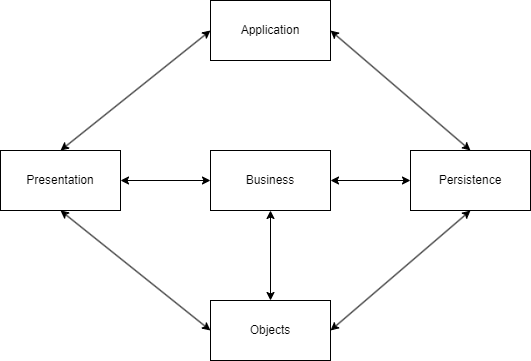

The diagram above was exported from draw.io. Its source (the exported page's mxGraphModel, read from the mxfile embedded in the PNG):
<mxGraphModel dx="1186" dy="938" grid="0" gridSize="10" guides="1" tooltips="1" connect="1" arrows="1" fold="1" page="1" pageScale="1" pageWidth="850" pageHeight="1100" math="0" shadow="0">
  <root>
    <mxCell id="0" />
    <mxCell id="1" parent="0" />
    <mxCell id="dfCoaP8t1D3TrF4tGe0S-1" value="Presentation" style="rounded=0;whiteSpace=wrap;html=1;" vertex="1" parent="1">
      <mxGeometry x="180" y="300" width="120" height="60" as="geometry" />
    </mxCell>
    <mxCell id="dfCoaP8t1D3TrF4tGe0S-2" value="Business" style="rounded=0;whiteSpace=wrap;html=1;" vertex="1" parent="1">
      <mxGeometry x="390" y="300" width="120" height="60" as="geometry" />
    </mxCell>
    <mxCell id="dfCoaP8t1D3TrF4tGe0S-3" value="Objects" style="rounded=0;whiteSpace=wrap;html=1;" vertex="1" parent="1">
      <mxGeometry x="390" y="450" width="120" height="60" as="geometry" />
    </mxCell>
    <mxCell id="dfCoaP8t1D3TrF4tGe0S-4" value="Persistence" style="rounded=0;whiteSpace=wrap;html=1;" vertex="1" parent="1">
      <mxGeometry x="590" y="300" width="120" height="60" as="geometry" />
    </mxCell>
    <mxCell id="dfCoaP8t1D3TrF4tGe0S-5" value="Application" style="rounded=0;whiteSpace=wrap;html=1;" vertex="1" parent="1">
      <mxGeometry x="390" y="150" width="120" height="60" as="geometry" />
    </mxCell>
    <mxCell id="dfCoaP8t1D3TrF4tGe0S-6" value="" style="endArrow=classic;startArrow=classic;html=1;rounded=0;entryX=0.5;entryY=1;entryDx=0;entryDy=0;exitX=0;exitY=0.5;exitDx=0;exitDy=0;" edge="1" parent="1" source="dfCoaP8t1D3TrF4tGe0S-3" target="dfCoaP8t1D3TrF4tGe0S-1">
      <mxGeometry width="50" height="50" relative="1" as="geometry">
        <mxPoint x="400" y="500" as="sourcePoint" />
        <mxPoint x="450" y="450" as="targetPoint" />
      </mxGeometry>
    </mxCell>
    <mxCell id="dfCoaP8t1D3TrF4tGe0S-7" value="" style="endArrow=classic;startArrow=classic;html=1;rounded=0;entryX=0.5;entryY=1;entryDx=0;entryDy=0;exitX=1;exitY=0.5;exitDx=0;exitDy=0;" edge="1" parent="1" source="dfCoaP8t1D3TrF4tGe0S-3" target="dfCoaP8t1D3TrF4tGe0S-4">
      <mxGeometry width="50" height="50" relative="1" as="geometry">
        <mxPoint x="400" y="500" as="sourcePoint" />
        <mxPoint x="450" y="450" as="targetPoint" />
      </mxGeometry>
    </mxCell>
    <mxCell id="dfCoaP8t1D3TrF4tGe0S-8" value="" style="endArrow=classic;startArrow=classic;html=1;rounded=0;entryX=0;entryY=0.5;entryDx=0;entryDy=0;exitX=0.5;exitY=0;exitDx=0;exitDy=0;" edge="1" parent="1" source="dfCoaP8t1D3TrF4tGe0S-1" target="dfCoaP8t1D3TrF4tGe0S-5">
      <mxGeometry width="50" height="50" relative="1" as="geometry">
        <mxPoint x="400" y="500" as="sourcePoint" />
        <mxPoint x="450" y="450" as="targetPoint" />
      </mxGeometry>
    </mxCell>
    <mxCell id="dfCoaP8t1D3TrF4tGe0S-9" value="" style="endArrow=classic;startArrow=classic;html=1;rounded=0;entryX=1;entryY=0.5;entryDx=0;entryDy=0;exitX=0.5;exitY=0;exitDx=0;exitDy=0;" edge="1" parent="1" source="dfCoaP8t1D3TrF4tGe0S-4" target="dfCoaP8t1D3TrF4tGe0S-5">
      <mxGeometry width="50" height="50" relative="1" as="geometry">
        <mxPoint x="400" y="500" as="sourcePoint" />
        <mxPoint x="450" y="450" as="targetPoint" />
      </mxGeometry>
    </mxCell>
    <mxCell id="dfCoaP8t1D3TrF4tGe0S-11" value="" style="endArrow=classic;startArrow=classic;html=1;rounded=0;entryX=0.5;entryY=1;entryDx=0;entryDy=0;exitX=0.5;exitY=0;exitDx=0;exitDy=0;" edge="1" parent="1" source="dfCoaP8t1D3TrF4tGe0S-3" target="dfCoaP8t1D3TrF4tGe0S-2">
      <mxGeometry width="50" height="50" relative="1" as="geometry">
        <mxPoint x="400" y="500" as="sourcePoint" />
        <mxPoint x="450" y="450" as="targetPoint" />
      </mxGeometry>
    </mxCell>
    <mxCell id="dfCoaP8t1D3TrF4tGe0S-12" value="" style="endArrow=classic;startArrow=classic;html=1;rounded=0;entryX=0;entryY=0.5;entryDx=0;entryDy=0;exitX=1;exitY=0.5;exitDx=0;exitDy=0;" edge="1" parent="1" source="dfCoaP8t1D3TrF4tGe0S-1" target="dfCoaP8t1D3TrF4tGe0S-2">
      <mxGeometry width="50" height="50" relative="1" as="geometry">
        <mxPoint x="400" y="500" as="sourcePoint" />
        <mxPoint x="450" y="450" as="targetPoint" />
      </mxGeometry>
    </mxCell>
    <mxCell id="dfCoaP8t1D3TrF4tGe0S-13" value="" style="endArrow=classic;startArrow=classic;html=1;rounded=0;entryX=1;entryY=0.5;entryDx=0;entryDy=0;exitX=0;exitY=0.5;exitDx=0;exitDy=0;" edge="1" parent="1" source="dfCoaP8t1D3TrF4tGe0S-4" target="dfCoaP8t1D3TrF4tGe0S-2">
      <mxGeometry width="50" height="50" relative="1" as="geometry">
        <mxPoint x="400" y="500" as="sourcePoint" />
        <mxPoint x="450" y="450" as="targetPoint" />
      </mxGeometry>
    </mxCell>
  </root>
</mxGraphModel>